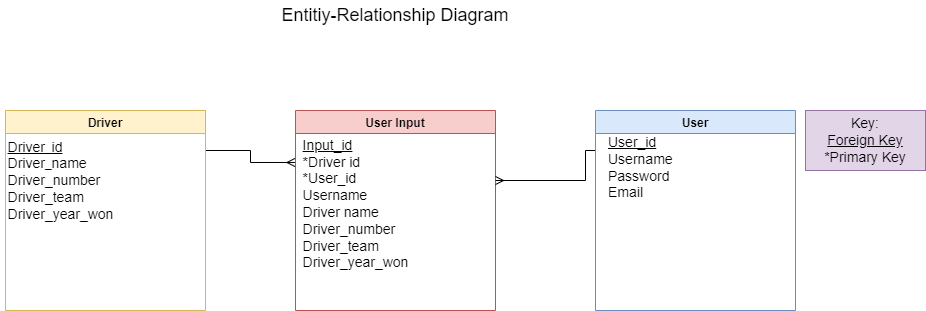

The diagram above was exported from draw.io. Its source (the exported page's mxGraphModel, read from the mxfile embedded in the PNG):
<mxGraphModel dx="1093" dy="515" grid="1" gridSize="10" guides="1" tooltips="1" connect="1" arrows="1" fold="1" page="1" pageScale="1" pageWidth="1100" pageHeight="850" math="0" shadow="0">
  <root>
    <mxCell id="0" />
    <mxCell id="1" parent="0" />
    <mxCell id="cIXGJk_hQVEmUV6GW2bT-10" style="edgeStyle=orthogonalEdgeStyle;rounded=0;orthogonalLoop=1;jettySize=auto;html=1;endArrow=ERmany;endFill=0;entryX=-0.005;entryY=0.246;entryDx=0;entryDy=0;entryPerimeter=0;" edge="1" parent="1" target="cIXGJk_hQVEmUV6GW2bT-5">
      <mxGeometry relative="1" as="geometry">
        <mxPoint x="330" y="220" as="sourcePoint" />
      </mxGeometry>
    </mxCell>
    <mxCell id="cIXGJk_hQVEmUV6GW2bT-2" value="Driver" style="swimlane;fillColor=#fff2cc;strokeColor=#d6b656;" vertex="1" parent="1">
      <mxGeometry x="130" y="180" width="200" height="200" as="geometry" />
    </mxCell>
    <mxCell id="cIXGJk_hQVEmUV6GW2bT-7" value="&lt;div style=&quot;text-align: left&quot;&gt;&lt;span&gt;&lt;u&gt;&lt;font style=&quot;font-size: 14px&quot;&gt;Driver&lt;/font&gt;&lt;font&gt;_&lt;/font&gt;&lt;font style=&quot;font-size: 14px&quot;&gt;id&lt;/font&gt;&lt;/u&gt;&lt;/span&gt;&lt;/div&gt;&lt;div style=&quot;text-align: left&quot;&gt;&lt;span&gt;&lt;font&gt;&lt;font style=&quot;font-size: 14px&quot;&gt;Driver&lt;/font&gt;&lt;font&gt;_&lt;/font&gt;&lt;font style=&quot;font-size: 14px&quot;&gt;name&lt;/font&gt;&lt;/font&gt;&lt;/span&gt;&lt;/div&gt;&lt;div style=&quot;text-align: left&quot;&gt;&lt;span&gt;&lt;font style=&quot;font-size: 14px&quot;&gt;Driver_&lt;/font&gt;&lt;font style=&quot;font-size: 14px&quot;&gt;number&lt;/font&gt;&lt;/span&gt;&lt;/div&gt;&lt;div style=&quot;text-align: left&quot;&gt;&lt;span&gt;&lt;font style=&quot;font-size: 14px&quot;&gt;Driver_&lt;/font&gt;&lt;font style=&quot;font-size: 14px&quot;&gt;team&lt;/font&gt;&lt;/span&gt;&lt;/div&gt;&lt;div style=&quot;text-align: left&quot;&gt;&lt;span&gt;&lt;font style=&quot;font-size: 14px&quot;&gt;Driver_&lt;/font&gt;&lt;font style=&quot;font-size: 14px&quot;&gt;year_&lt;/font&gt;&lt;font style=&quot;font-size: 14px&quot;&gt;won&lt;/font&gt;&lt;/span&gt;&lt;/div&gt;" style="text;html=1;align=center;verticalAlign=middle;resizable=0;points=[];autosize=1;strokeColor=none;fillColor=none;" vertex="1" parent="cIXGJk_hQVEmUV6GW2bT-2">
      <mxGeometry x="-5" y="30" width="120" height="80" as="geometry" />
    </mxCell>
    <mxCell id="cIXGJk_hQVEmUV6GW2bT-3" value="User Input" style="swimlane;fillColor=#f8cecc;strokeColor=#b85450;" vertex="1" parent="1">
      <mxGeometry x="420" y="180" width="200" height="200" as="geometry" />
    </mxCell>
    <mxCell id="cIXGJk_hQVEmUV6GW2bT-5" value="&lt;div style=&quot;text-align: left&quot;&gt;&lt;span&gt;&lt;font style=&quot;font-size: 14px&quot;&gt;&lt;br&gt;&lt;/font&gt;&lt;/span&gt;&lt;/div&gt;&lt;div style=&quot;text-align: left&quot;&gt;&lt;span&gt;&lt;font style=&quot;font-size: 14px&quot;&gt;&lt;u&gt;Input_id&lt;/u&gt;&lt;/font&gt;&lt;/span&gt;&lt;/div&gt;&lt;div style=&quot;text-align: left&quot;&gt;&lt;span&gt;&lt;font style=&quot;font-size: 14px&quot;&gt;*Driver&lt;/font&gt;&lt;/span&gt;&lt;span style=&quot;font-size: 14px&quot;&gt; &lt;/span&gt;&lt;span&gt;&lt;font style=&quot;font-size: 14px&quot;&gt;id&lt;/font&gt;&lt;/span&gt;&lt;/div&gt;&lt;div style=&quot;text-align: left&quot;&gt;&lt;span style=&quot;font-size: 14px&quot;&gt;*User_id&lt;/span&gt;&lt;/div&gt;&lt;div style=&quot;text-align: left&quot;&gt;&lt;span style=&quot;font-size: 14px&quot;&gt;Username&lt;br&gt;&lt;/span&gt;&lt;/div&gt;&lt;div style=&quot;text-align: left&quot;&gt;&lt;span&gt;&lt;font style=&quot;font-size: 14px&quot;&gt;Driver &lt;/font&gt;&lt;font style=&quot;font-size: 14px&quot;&gt;name&lt;/font&gt;&lt;/span&gt;&lt;/div&gt;&lt;div style=&quot;text-align: left&quot;&gt;&lt;span&gt;&lt;font style=&quot;font-size: 14px&quot;&gt;&lt;div style=&quot;font-size: 12px&quot;&gt;&lt;span&gt;&lt;font style=&quot;font-size: 14px&quot;&gt;Driver_&lt;/font&gt;&lt;font style=&quot;font-size: 14px&quot;&gt;number&lt;/font&gt;&lt;/span&gt;&lt;/div&gt;&lt;div style=&quot;font-size: 12px&quot;&gt;&lt;span&gt;&lt;font style=&quot;font-size: 14px&quot;&gt;Driver_&lt;/font&gt;&lt;font style=&quot;font-size: 14px&quot;&gt;team&lt;/font&gt;&lt;/span&gt;&lt;/div&gt;&lt;div style=&quot;font-size: 12px&quot;&gt;&lt;span&gt;&lt;font style=&quot;font-size: 14px&quot;&gt;Driver_&lt;/font&gt;&lt;font style=&quot;font-size: 14px&quot;&gt;year_&lt;/font&gt;&lt;font style=&quot;font-size: 14px&quot;&gt;won&lt;/font&gt;&lt;/span&gt;&lt;/div&gt;&lt;/font&gt;&lt;/span&gt;&lt;/div&gt;" style="text;html=1;align=center;verticalAlign=middle;resizable=0;points=[];autosize=1;strokeColor=none;fillColor=none;" vertex="1" parent="cIXGJk_hQVEmUV6GW2bT-3">
      <mxGeometry y="20" width="120" height="130" as="geometry" />
    </mxCell>
    <mxCell id="cIXGJk_hQVEmUV6GW2bT-11" style="edgeStyle=orthogonalEdgeStyle;rounded=0;orthogonalLoop=1;jettySize=auto;html=1;endArrow=ERmany;endFill=0;" edge="1" parent="1">
      <mxGeometry relative="1" as="geometry">
        <mxPoint x="720" y="220" as="sourcePoint" />
        <mxPoint x="620" y="250" as="targetPoint" />
        <Array as="points">
          <mxPoint x="710" y="250" />
        </Array>
      </mxGeometry>
    </mxCell>
    <mxCell id="cIXGJk_hQVEmUV6GW2bT-4" value="User" style="swimlane;fillColor=#dae8fc;strokeColor=#6c8ebf;" vertex="1" parent="1">
      <mxGeometry x="720" y="180" width="200" height="200" as="geometry" />
    </mxCell>
    <mxCell id="cIXGJk_hQVEmUV6GW2bT-8" value="&lt;font style=&quot;font-size: 14px&quot;&gt;&lt;u&gt;User_id&lt;/u&gt;&lt;br&gt;&lt;div&gt;&lt;span&gt;Username&lt;/span&gt;&lt;/div&gt;&lt;div&gt;&lt;span&gt;Password&lt;/span&gt;&lt;/div&gt;&lt;div&gt;&lt;span&gt;Email&lt;/span&gt;&lt;/div&gt;&lt;/font&gt;" style="text;html=1;strokeColor=none;fillColor=none;align=left;verticalAlign=middle;whiteSpace=wrap;rounded=0;" vertex="1" parent="cIXGJk_hQVEmUV6GW2bT-4">
      <mxGeometry x="11" y="42" width="60" height="30" as="geometry" />
    </mxCell>
    <mxCell id="cIXGJk_hQVEmUV6GW2bT-15" value="Key:&lt;br&gt;&lt;u&gt;Foreign Key&lt;/u&gt;&lt;br&gt;*Primary Key" style="rounded=0;whiteSpace=wrap;html=1;fontSize=14;fillColor=#e1d5e7;strokeColor=#9673a6;" vertex="1" parent="1">
      <mxGeometry x="930" y="180" width="120" height="60" as="geometry" />
    </mxCell>
    <mxCell id="cIXGJk_hQVEmUV6GW2bT-16" value="&lt;font style=&quot;font-size: 18px&quot;&gt;Entitiy-Relationship Diagram&lt;/font&gt;" style="text;html=1;strokeColor=none;fillColor=none;align=center;verticalAlign=middle;whiteSpace=wrap;rounded=0;fontSize=14;" vertex="1" parent="1">
      <mxGeometry x="390" y="70" width="260" height="30" as="geometry" />
    </mxCell>
  </root>
</mxGraphModel>